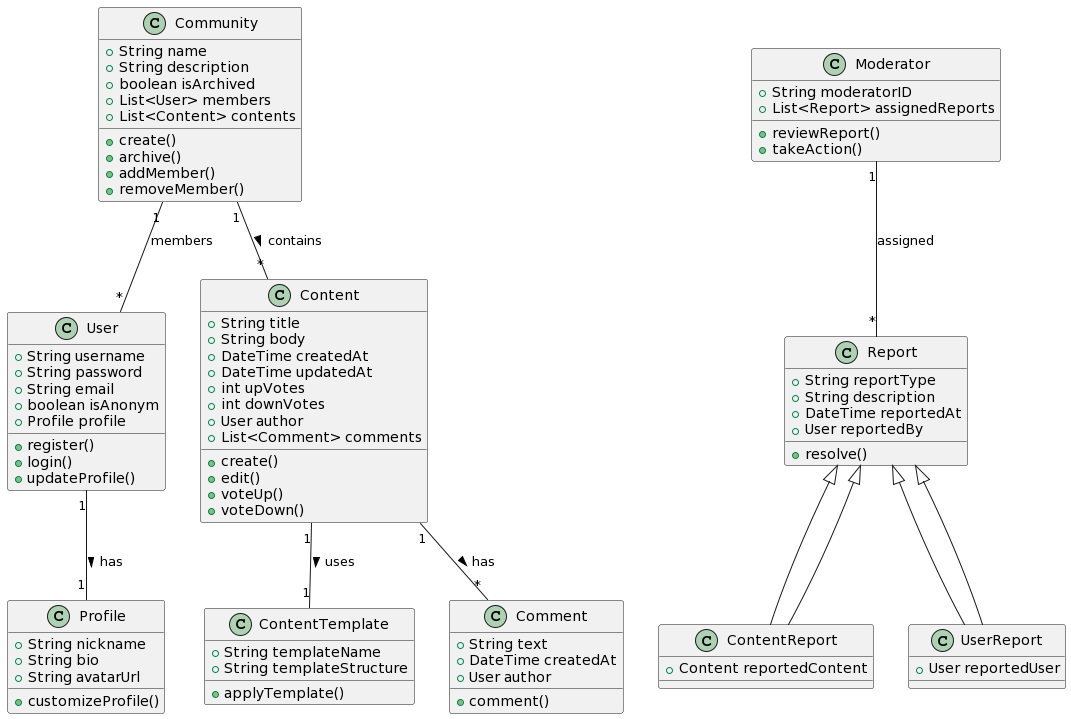

The diagram above was rendered by PlantUML. Its source (embedded in the PNG):
@startuml
' User Management
class User {
  +String username
  +String password
  +String email
  +boolean isAnonym
  +Profile profile
  +register()
  +login()
  +updateProfile()
}

class Profile {
  +String nickname
  +String bio
  +String avatarUrl
  +customizeProfile()
}

' Community Management
class Community {
  +String name
  +String description
  +boolean isArchived
  +List<User> members
  +List<Content> contents
  +create()
  +archive()
  +addMember()
  +removeMember()
}

' Content Management
class Content {
  +String title
  +String body
  +DateTime createdAt
  +DateTime updatedAt
  +int upVotes
  +int downVotes
  +User author
  +List<Comment> comments
  +create()
  +edit()
  +voteUp()
  +voteDown()
}

class ContentTemplate {
  +String templateName
  +String templateStructure
  +applyTemplate()
}

class Comment {
  +String text
  +DateTime createdAt
  +User author
  +comment()
}

' Reporting System
class Report {
  +String reportType
  +String description
  +DateTime reportedAt
  +User reportedBy
  +resolve()
}

class ContentReport extends Report {
  +Content reportedContent
}

class UserReport extends Report {
  +User reportedUser
}

class Moderator {
  +String moderatorID
  +List<Report> assignedReports
  +reviewReport()
  +takeAction()
}

' Relationships
User "1" -- "1" Profile : has >
Community "1" -- "*" User : members
Community "1" -- "*" Content : contains >
Content "1" -- "*" Comment : has >
Content "1" -- "1" ContentTemplate : uses >
Moderator "1" -- "*" Report : assigned
ContentReport --|> Report
UserReport --|> Report
@enduml